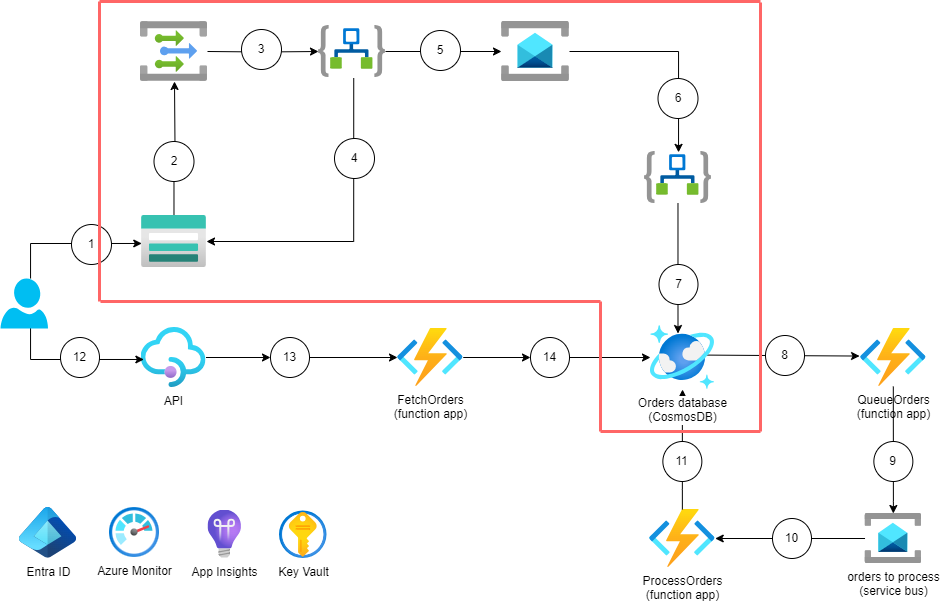

The diagram above was exported from draw.io. Its source (the exported page's mxGraphModel, read from the mxfile embedded in the PNG):
<mxGraphModel dx="1061" dy="784" grid="1" gridSize="10" guides="1" tooltips="1" connect="1" arrows="1" fold="1" page="1" pageScale="1" pageWidth="850" pageHeight="1100" math="0" shadow="0">
  <root>
    <mxCell id="0" />
    <mxCell id="1" parent="0" />
    <mxCell id="2cWsc0kdVvnO_zBb39Td-1" style="edgeStyle=orthogonalEdgeStyle;rounded=0;orthogonalLoop=1;jettySize=auto;html=1;" edge="1" parent="1" target="2cWsc0kdVvnO_zBb39Td-5">
      <mxGeometry relative="1" as="geometry">
        <mxPoint x="237" y="250" as="sourcePoint" />
      </mxGeometry>
    </mxCell>
    <mxCell id="2cWsc0kdVvnO_zBb39Td-2" style="edgeStyle=orthogonalEdgeStyle;rounded=0;orthogonalLoop=1;jettySize=auto;html=1;" edge="1" parent="1" source="2cWsc0kdVvnO_zBb39Td-3">
      <mxGeometry relative="1" as="geometry">
        <mxPoint x="204" y="280" as="targetPoint" />
      </mxGeometry>
    </mxCell>
    <mxCell id="2cWsc0kdVvnO_zBb39Td-3" value="" style="image;aspect=fixed;html=1;points=[];align=center;fontSize=12;image=img/lib/azure2/storage/Storage_Accounts.svg;" vertex="1" parent="1">
      <mxGeometry x="171" y="414" width="65" height="52" as="geometry" />
    </mxCell>
    <mxCell id="2cWsc0kdVvnO_zBb39Td-4" style="edgeStyle=orthogonalEdgeStyle;rounded=0;orthogonalLoop=1;jettySize=auto;html=1;" edge="1" parent="1" source="2cWsc0kdVvnO_zBb39Td-5" target="2cWsc0kdVvnO_zBb39Td-6">
      <mxGeometry relative="1" as="geometry" />
    </mxCell>
    <mxCell id="2cWsc0kdVvnO_zBb39Td-5" value="" style="image;aspect=fixed;html=1;points=[];align=center;fontSize=12;image=img/lib/azure2/iot/Logic_Apps.svg;" vertex="1" parent="1">
      <mxGeometry x="348" y="224" width="67" height="52" as="geometry" />
    </mxCell>
    <mxCell id="2cWsc0kdVvnO_zBb39Td-6" value="" style="image;aspect=fixed;html=1;points=[];align=center;fontSize=12;image=img/lib/azure2/integration/Service_Bus.svg;" vertex="1" parent="1">
      <mxGeometry x="531" y="220" width="68" height="60" as="geometry" />
    </mxCell>
    <mxCell id="2cWsc0kdVvnO_zBb39Td-7" style="edgeStyle=orthogonalEdgeStyle;rounded=0;orthogonalLoop=1;jettySize=auto;html=1;" edge="1" parent="1" source="2cWsc0kdVvnO_zBb39Td-8">
      <mxGeometry relative="1" as="geometry">
        <mxPoint x="707.5" y="532" as="targetPoint" />
      </mxGeometry>
    </mxCell>
    <mxCell id="2cWsc0kdVvnO_zBb39Td-8" value="" style="image;aspect=fixed;html=1;points=[];align=center;fontSize=12;image=img/lib/azure2/iot/Logic_Apps.svg;" vertex="1" parent="1">
      <mxGeometry x="674" y="350" width="67" height="52" as="geometry" />
    </mxCell>
    <mxCell id="2cWsc0kdVvnO_zBb39Td-9" style="edgeStyle=orthogonalEdgeStyle;rounded=0;orthogonalLoop=1;jettySize=auto;html=1;entryX=0.004;entryY=0.538;entryDx=0;entryDy=0;entryPerimeter=0;" edge="1" parent="1" source="2cWsc0kdVvnO_zBb39Td-45" target="2cWsc0kdVvnO_zBb39Td-3">
      <mxGeometry relative="1" as="geometry">
        <Array as="points">
          <mxPoint x="60" y="442" />
        </Array>
      </mxGeometry>
    </mxCell>
    <mxCell id="2cWsc0kdVvnO_zBb39Td-10" style="edgeStyle=orthogonalEdgeStyle;rounded=0;orthogonalLoop=1;jettySize=auto;html=1;entryX=0.502;entryY=0.017;entryDx=0;entryDy=0;entryPerimeter=0;" edge="1" parent="1" source="2cWsc0kdVvnO_zBb39Td-6" target="2cWsc0kdVvnO_zBb39Td-8">
      <mxGeometry relative="1" as="geometry">
        <mxPoint x="720" y="330" as="targetPoint" />
        <Array as="points">
          <mxPoint x="708" y="250" />
          <mxPoint x="708" y="350" />
        </Array>
      </mxGeometry>
    </mxCell>
    <mxCell id="2cWsc0kdVvnO_zBb39Td-11" style="edgeStyle=orthogonalEdgeStyle;rounded=0;orthogonalLoop=1;jettySize=auto;html=1;exitX=0.526;exitY=1.013;exitDx=0;exitDy=0;exitPerimeter=0;" edge="1" parent="1" source="2cWsc0kdVvnO_zBb39Td-5" target="2cWsc0kdVvnO_zBb39Td-3">
      <mxGeometry relative="1" as="geometry">
        <Array as="points">
          <mxPoint x="383" y="440" />
        </Array>
        <mxPoint x="345" y="250.0526315789475" as="sourcePoint" />
        <mxPoint x="360" y="470" as="targetPoint" />
      </mxGeometry>
    </mxCell>
    <mxCell id="2cWsc0kdVvnO_zBb39Td-12" value="1" style="ellipse;whiteSpace=wrap;html=1;aspect=fixed;" vertex="1" parent="1">
      <mxGeometry x="101" y="423" width="40" height="40" as="geometry" />
    </mxCell>
    <mxCell id="2cWsc0kdVvnO_zBb39Td-13" value="2" style="ellipse;whiteSpace=wrap;html=1;aspect=fixed;" vertex="1" parent="1">
      <mxGeometry x="183.5" y="340" width="40" height="40" as="geometry" />
    </mxCell>
    <mxCell id="2cWsc0kdVvnO_zBb39Td-14" value="3" style="ellipse;whiteSpace=wrap;html=1;aspect=fixed;" vertex="1" parent="1">
      <mxGeometry x="271" y="228" width="40" height="40" as="geometry" />
    </mxCell>
    <mxCell id="2cWsc0kdVvnO_zBb39Td-15" value="4" style="ellipse;whiteSpace=wrap;html=1;aspect=fixed;" vertex="1" parent="1">
      <mxGeometry x="364" y="337" width="40" height="40" as="geometry" />
    </mxCell>
    <mxCell id="2cWsc0kdVvnO_zBb39Td-16" value="5" style="ellipse;whiteSpace=wrap;html=1;aspect=fixed;" vertex="1" parent="1">
      <mxGeometry x="450" y="229" width="40" height="40" as="geometry" />
    </mxCell>
    <mxCell id="2cWsc0kdVvnO_zBb39Td-17" value="6" style="ellipse;whiteSpace=wrap;html=1;aspect=fixed;" vertex="1" parent="1">
      <mxGeometry x="687.5" y="277" width="40" height="40" as="geometry" />
    </mxCell>
    <mxCell id="2cWsc0kdVvnO_zBb39Td-18" value="7" style="ellipse;whiteSpace=wrap;html=1;aspect=fixed;" vertex="1" parent="1">
      <mxGeometry x="688.5" y="463" width="39" height="40" as="geometry" />
    </mxCell>
    <mxCell id="2cWsc0kdVvnO_zBb39Td-19" value="" style="image;aspect=fixed;html=1;points=[];align=center;fontSize=12;image=img/lib/azure2/integration/Event_Grid_Topics.svg;" vertex="1" parent="1">
      <mxGeometry x="170" y="220" width="67" height="60" as="geometry" />
    </mxCell>
    <mxCell id="2cWsc0kdVvnO_zBb39Td-20" style="edgeStyle=orthogonalEdgeStyle;rounded=0;orthogonalLoop=1;jettySize=auto;html=1;" edge="1" parent="1" source="2cWsc0kdVvnO_zBb39Td-38" target="2cWsc0kdVvnO_zBb39Td-29">
      <mxGeometry relative="1" as="geometry" />
    </mxCell>
    <mxCell id="2cWsc0kdVvnO_zBb39Td-21" value="QueueOrders&lt;div&gt;(function app)&lt;/div&gt;" style="image;aspect=fixed;html=1;points=[];align=center;fontSize=12;image=img/lib/azure2/compute/Function_Apps.svg;" vertex="1" parent="1">
      <mxGeometry x="890" y="527" width="65.73" height="58" as="geometry" />
    </mxCell>
    <mxCell id="2cWsc0kdVvnO_zBb39Td-22" style="edgeStyle=orthogonalEdgeStyle;rounded=0;orthogonalLoop=1;jettySize=auto;html=1;" edge="1" parent="1" source="2cWsc0kdVvnO_zBb39Td-36" target="2cWsc0kdVvnO_zBb39Td-30">
      <mxGeometry relative="1" as="geometry" />
    </mxCell>
    <mxCell id="2cWsc0kdVvnO_zBb39Td-23" value="ProcessOrders&lt;div&gt;(function app)&lt;/div&gt;" style="image;aspect=fixed;html=1;points=[];align=center;fontSize=12;image=img/lib/azure2/compute/Function_Apps.svg;" vertex="1" parent="1">
      <mxGeometry x="679" y="708" width="65.73" height="58" as="geometry" />
    </mxCell>
    <mxCell id="2cWsc0kdVvnO_zBb39Td-24" style="edgeStyle=orthogonalEdgeStyle;rounded=0;orthogonalLoop=1;jettySize=auto;html=1;" edge="1" parent="1" source="2cWsc0kdVvnO_zBb39Td-42" target="2cWsc0kdVvnO_zBb39Td-34">
      <mxGeometry relative="1" as="geometry" />
    </mxCell>
    <mxCell id="2cWsc0kdVvnO_zBb39Td-25" value="API" style="image;aspect=fixed;html=1;points=[];align=center;fontSize=12;image=img/lib/azure2/app_services/API_Management_Services.svg;" vertex="1" parent="1">
      <mxGeometry x="170.5" y="526" width="65" height="60" as="geometry" />
    </mxCell>
    <mxCell id="2cWsc0kdVvnO_zBb39Td-26" style="edgeStyle=orthogonalEdgeStyle;rounded=0;orthogonalLoop=1;jettySize=auto;html=1;entryX=-0.014;entryY=0.475;entryDx=0;entryDy=0;entryPerimeter=0;exitX=0.984;exitY=0.431;exitDx=0;exitDy=0;exitPerimeter=0;" edge="1" parent="1" target="2cWsc0kdVvnO_zBb39Td-21">
      <mxGeometry relative="1" as="geometry">
        <mxPoint x="731.6999999999998" y="553.55" as="sourcePoint" />
        <mxPoint x="717" y="542" as="targetPoint" />
      </mxGeometry>
    </mxCell>
    <mxCell id="2cWsc0kdVvnO_zBb39Td-27" value="8" style="ellipse;whiteSpace=wrap;html=1;aspect=fixed;" vertex="1" parent="1">
      <mxGeometry x="795" y="534" width="39" height="40" as="geometry" />
    </mxCell>
    <mxCell id="2cWsc0kdVvnO_zBb39Td-28" style="edgeStyle=orthogonalEdgeStyle;rounded=0;orthogonalLoop=1;jettySize=auto;html=1;" edge="1" parent="1" source="2cWsc0kdVvnO_zBb39Td-32" target="2cWsc0kdVvnO_zBb39Td-23">
      <mxGeometry relative="1" as="geometry" />
    </mxCell>
    <mxCell id="2cWsc0kdVvnO_zBb39Td-29" value="orders to process&lt;div&gt;(service bus)&lt;/div&gt;" style="image;aspect=fixed;html=1;points=[];align=center;fontSize=12;image=img/lib/azure2/integration/Service_Bus.svg;" vertex="1" parent="1">
      <mxGeometry x="894.53" y="712" width="56.67" height="50" as="geometry" />
    </mxCell>
    <mxCell id="2cWsc0kdVvnO_zBb39Td-30" value="Orders database&lt;div&gt;(CosmosDB)&lt;/div&gt;" style="image;aspect=fixed;html=1;points=[];align=center;fontSize=12;image=img/lib/azure2/databases/Azure_Cosmos_DB.svg;" vertex="1" parent="1">
      <mxGeometry x="680" y="524" width="64" height="64" as="geometry" />
    </mxCell>
    <mxCell id="2cWsc0kdVvnO_zBb39Td-31" value="" style="rounded=0;orthogonalLoop=1;jettySize=auto;html=1;endArrow=none;endFill=0;" edge="1" parent="1" source="2cWsc0kdVvnO_zBb39Td-29" target="2cWsc0kdVvnO_zBb39Td-32">
      <mxGeometry relative="1" as="geometry">
        <mxPoint x="895" y="737" as="sourcePoint" />
        <mxPoint x="815" y="737" as="targetPoint" />
      </mxGeometry>
    </mxCell>
    <mxCell id="2cWsc0kdVvnO_zBb39Td-32" value="10" style="ellipse;whiteSpace=wrap;html=1;aspect=fixed;" vertex="1" parent="1">
      <mxGeometry x="802" y="717" width="39" height="40" as="geometry" />
    </mxCell>
    <mxCell id="2cWsc0kdVvnO_zBb39Td-33" style="edgeStyle=orthogonalEdgeStyle;rounded=0;orthogonalLoop=1;jettySize=auto;html=1;" edge="1" parent="1" source="2cWsc0kdVvnO_zBb39Td-40" target="2cWsc0kdVvnO_zBb39Td-30">
      <mxGeometry relative="1" as="geometry" />
    </mxCell>
    <mxCell id="2cWsc0kdVvnO_zBb39Td-34" value="&lt;div&gt;FetchOrders&lt;/div&gt;(function app)" style="image;aspect=fixed;html=1;points=[];align=center;fontSize=12;image=img/lib/azure2/compute/Function_Apps.svg;" vertex="1" parent="1">
      <mxGeometry x="427" y="527" width="65.73" height="58" as="geometry" />
    </mxCell>
    <mxCell id="2cWsc0kdVvnO_zBb39Td-35" value="" style="edgeStyle=orthogonalEdgeStyle;rounded=0;orthogonalLoop=1;jettySize=auto;html=1;endArrow=none;endFill=0;" edge="1" parent="1" source="2cWsc0kdVvnO_zBb39Td-23" target="2cWsc0kdVvnO_zBb39Td-36">
      <mxGeometry relative="1" as="geometry">
        <mxPoint x="712" y="708" as="sourcePoint" />
        <mxPoint x="712" y="588" as="targetPoint" />
      </mxGeometry>
    </mxCell>
    <mxCell id="2cWsc0kdVvnO_zBb39Td-36" value="11" style="ellipse;whiteSpace=wrap;html=1;aspect=fixed;" vertex="1" parent="1">
      <mxGeometry x="692.36" y="640" width="39" height="40" as="geometry" />
    </mxCell>
    <mxCell id="2cWsc0kdVvnO_zBb39Td-37" value="" style="edgeStyle=orthogonalEdgeStyle;rounded=0;orthogonalLoop=1;jettySize=auto;html=1;endArrow=none;endFill=0;" edge="1" parent="1" source="2cWsc0kdVvnO_zBb39Td-21" target="2cWsc0kdVvnO_zBb39Td-38">
      <mxGeometry relative="1" as="geometry">
        <mxPoint x="923" y="585" as="sourcePoint" />
        <mxPoint x="923" y="712" as="targetPoint" />
      </mxGeometry>
    </mxCell>
    <mxCell id="2cWsc0kdVvnO_zBb39Td-38" value="9" style="ellipse;whiteSpace=wrap;html=1;aspect=fixed;" vertex="1" parent="1">
      <mxGeometry x="903.36" y="640" width="39" height="40" as="geometry" />
    </mxCell>
    <mxCell id="2cWsc0kdVvnO_zBb39Td-39" value="" style="edgeStyle=orthogonalEdgeStyle;rounded=0;orthogonalLoop=1;jettySize=auto;html=1;" edge="1" parent="1" source="2cWsc0kdVvnO_zBb39Td-34" target="2cWsc0kdVvnO_zBb39Td-40">
      <mxGeometry relative="1" as="geometry">
        <mxPoint x="493" y="556" as="sourcePoint" />
        <mxPoint x="680" y="556" as="targetPoint" />
      </mxGeometry>
    </mxCell>
    <mxCell id="2cWsc0kdVvnO_zBb39Td-40" value="14" style="ellipse;whiteSpace=wrap;html=1;aspect=fixed;" vertex="1" parent="1">
      <mxGeometry x="560" y="536" width="39" height="40" as="geometry" />
    </mxCell>
    <mxCell id="2cWsc0kdVvnO_zBb39Td-41" value="" style="edgeStyle=orthogonalEdgeStyle;rounded=0;orthogonalLoop=1;jettySize=auto;html=1;" edge="1" parent="1" source="2cWsc0kdVvnO_zBb39Td-25" target="2cWsc0kdVvnO_zBb39Td-42">
      <mxGeometry relative="1" as="geometry">
        <mxPoint x="236" y="556" as="sourcePoint" />
        <mxPoint x="427" y="556" as="targetPoint" />
      </mxGeometry>
    </mxCell>
    <mxCell id="2cWsc0kdVvnO_zBb39Td-42" value="13" style="ellipse;whiteSpace=wrap;html=1;aspect=fixed;" vertex="1" parent="1">
      <mxGeometry x="300" y="536" width="39" height="40" as="geometry" />
    </mxCell>
    <mxCell id="2cWsc0kdVvnO_zBb39Td-43" style="edgeStyle=orthogonalEdgeStyle;rounded=0;orthogonalLoop=1;jettySize=auto;html=1;entryX=0.044;entryY=0.533;entryDx=0;entryDy=0;entryPerimeter=0;exitX=0.66;exitY=0.927;exitDx=0;exitDy=0;exitPerimeter=0;" edge="1" parent="1" source="2cWsc0kdVvnO_zBb39Td-45" target="2cWsc0kdVvnO_zBb39Td-25">
      <mxGeometry relative="1" as="geometry">
        <Array as="points">
          <mxPoint x="60" y="523" />
          <mxPoint x="60" y="558" />
        </Array>
      </mxGeometry>
    </mxCell>
    <mxCell id="2cWsc0kdVvnO_zBb39Td-44" value="12" style="ellipse;whiteSpace=wrap;html=1;aspect=fixed;" vertex="1" parent="1">
      <mxGeometry x="90" y="536" width="39" height="40" as="geometry" />
    </mxCell>
    <mxCell id="2cWsc0kdVvnO_zBb39Td-45" value="" style="verticalLabelPosition=bottom;html=1;verticalAlign=top;align=center;strokeColor=none;fillColor=#00BEF2;shape=mxgraph.azure.user;" vertex="1" parent="1">
      <mxGeometry x="30" y="477" width="47.5" height="50" as="geometry" />
    </mxCell>
    <mxCell id="-R1WzUGE7DLgIeSglfji-1" value="Azure Monitor" style="image;aspect=fixed;html=1;points=[];align=center;fontSize=12;image=img/lib/azure2/management_governance/Monitor.svg;" vertex="1" parent="1">
      <mxGeometry x="139" y="706" width="50" height="50" as="geometry" />
    </mxCell>
    <mxCell id="-R1WzUGE7DLgIeSglfji-2" value="App Insights" style="image;aspect=fixed;html=1;points=[];align=center;fontSize=12;image=img/lib/azure2/management_governance/Application_Insights.svg;" vertex="1" parent="1">
      <mxGeometry x="237.48000000000002" y="708.5" width="33.52" height="48" as="geometry" />
    </mxCell>
    <mxCell id="-R1WzUGE7DLgIeSglfji-3" value="Entra ID" style="image;aspect=fixed;html=1;points=[];align=center;fontSize=12;image=img/lib/azure2/other/Entra_Identity.svg;" vertex="1" parent="1">
      <mxGeometry x="49" y="706" width="57.13" height="50.78" as="geometry" />
    </mxCell>
    <mxCell id="-R1WzUGE7DLgIeSglfji-4" value="Key Vault" style="image;aspect=fixed;html=1;points=[];align=center;fontSize=12;image=img/lib/azure2/security/Key_Vaults.svg;" vertex="1" parent="1">
      <mxGeometry x="309" y="709.5" width="47.5" height="47.5" as="geometry" />
    </mxCell>
    <mxCell id="z7cplvYSX38x7ucm8jUD-1" value="" style="endArrow=none;html=1;rounded=0;strokeWidth=3;strokeColor=#FF6666;" edge="1" parent="1">
      <mxGeometry width="50" height="50" relative="1" as="geometry">
        <mxPoint x="790" y="630" as="sourcePoint" />
        <mxPoint x="790" y="201" as="targetPoint" />
      </mxGeometry>
    </mxCell>
    <mxCell id="z7cplvYSX38x7ucm8jUD-2" value="" style="endArrow=none;html=1;rounded=0;strokeWidth=3;strokeColor=#FF6666;" edge="1" parent="1">
      <mxGeometry width="50" height="50" relative="1" as="geometry">
        <mxPoint x="129" y="500" as="sourcePoint" />
        <mxPoint x="129" y="200" as="targetPoint" />
      </mxGeometry>
    </mxCell>
    <mxCell id="z7cplvYSX38x7ucm8jUD-3" value="" style="endArrow=none;html=1;rounded=0;strokeWidth=3;strokeColor=#FF6666;" edge="1" parent="1">
      <mxGeometry width="50" height="50" relative="1" as="geometry">
        <mxPoint x="630" y="630" as="sourcePoint" />
        <mxPoint x="630" y="500" as="targetPoint" />
      </mxGeometry>
    </mxCell>
    <mxCell id="z7cplvYSX38x7ucm8jUD-4" value="" style="endArrow=none;html=1;rounded=0;strokeWidth=3;strokeColor=#FF6666;" edge="1" parent="1">
      <mxGeometry width="50" height="50" relative="1" as="geometry">
        <mxPoint x="130" y="500" as="sourcePoint" />
        <mxPoint x="630" y="500" as="targetPoint" />
      </mxGeometry>
    </mxCell>
    <mxCell id="z7cplvYSX38x7ucm8jUD-5" value="" style="endArrow=none;html=1;rounded=0;strokeWidth=3;strokeColor=#FF6666;" edge="1" parent="1">
      <mxGeometry width="50" height="50" relative="1" as="geometry">
        <mxPoint x="630" y="630" as="sourcePoint" />
        <mxPoint x="790" y="630" as="targetPoint" />
      </mxGeometry>
    </mxCell>
    <mxCell id="z7cplvYSX38x7ucm8jUD-6" value="" style="endArrow=none;html=1;rounded=0;strokeWidth=3;strokeColor=#FF6666;" edge="1" parent="1">
      <mxGeometry width="50" height="50" relative="1" as="geometry">
        <mxPoint x="129" y="200" as="sourcePoint" />
        <mxPoint x="790" y="200" as="targetPoint" />
      </mxGeometry>
    </mxCell>
  </root>
</mxGraphModel>